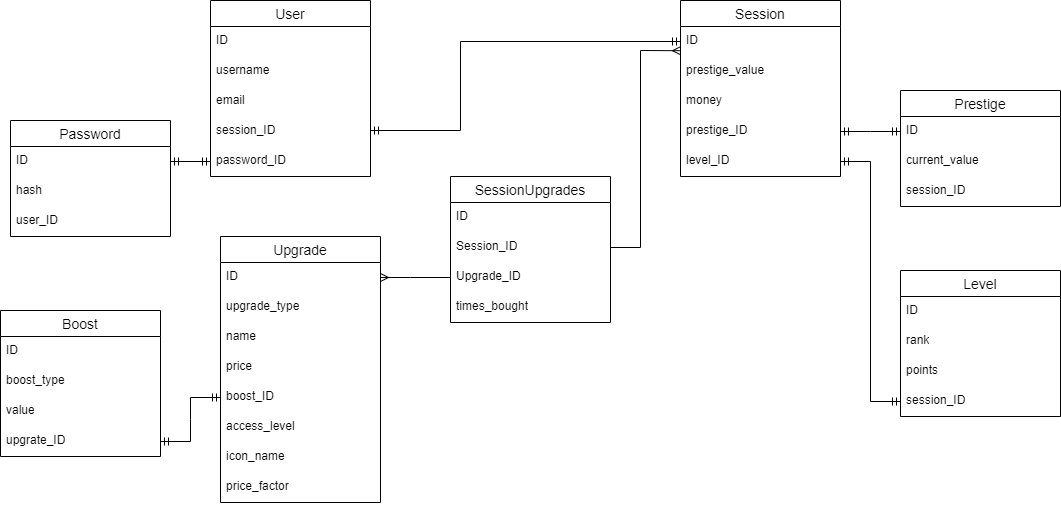

The diagram above was exported from draw.io. Its source (the exported page's mxGraphModel, read from the mxfile embedded in the PNG):
<mxGraphModel dx="2574" dy="1310" grid="1" gridSize="10" guides="1" tooltips="1" connect="1" arrows="1" fold="1" page="1" pageScale="1" pageWidth="827" pageHeight="1169" math="0" shadow="0">
  <root>
    <mxCell id="0" />
    <mxCell id="1" parent="0" />
    <mxCell id="xeiPXnJ2yx_SIP3vsYQ--27" value="User" style="swimlane;fontStyle=0;childLayout=stackLayout;horizontal=1;startSize=26;horizontalStack=0;resizeParent=1;resizeParentMax=0;resizeLast=0;collapsible=1;marginBottom=0;align=center;fontSize=14;" parent="1" vertex="1">
      <mxGeometry x="270" y="40" width="160" height="176" as="geometry" />
    </mxCell>
    <mxCell id="xeiPXnJ2yx_SIP3vsYQ--28" value="ID" style="text;strokeColor=none;fillColor=none;spacingLeft=4;spacingRight=4;overflow=hidden;rotatable=0;points=[[0,0.5],[1,0.5]];portConstraint=eastwest;fontSize=12;whiteSpace=wrap;html=1;" parent="xeiPXnJ2yx_SIP3vsYQ--27" vertex="1">
      <mxGeometry y="26" width="160" height="30" as="geometry" />
    </mxCell>
    <mxCell id="xeiPXnJ2yx_SIP3vsYQ--29" value="username" style="text;strokeColor=none;fillColor=none;spacingLeft=4;spacingRight=4;overflow=hidden;rotatable=0;points=[[0,0.5],[1,0.5]];portConstraint=eastwest;fontSize=12;whiteSpace=wrap;html=1;" parent="xeiPXnJ2yx_SIP3vsYQ--27" vertex="1">
      <mxGeometry y="56" width="160" height="30" as="geometry" />
    </mxCell>
    <mxCell id="xeiPXnJ2yx_SIP3vsYQ--30" value="email" style="text;strokeColor=none;fillColor=none;spacingLeft=4;spacingRight=4;overflow=hidden;rotatable=0;points=[[0,0.5],[1,0.5]];portConstraint=eastwest;fontSize=12;whiteSpace=wrap;html=1;" parent="xeiPXnJ2yx_SIP3vsYQ--27" vertex="1">
      <mxGeometry y="86" width="160" height="30" as="geometry" />
    </mxCell>
    <mxCell id="xeiPXnJ2yx_SIP3vsYQ--50" value="session_ID" style="text;strokeColor=none;fillColor=none;spacingLeft=4;spacingRight=4;overflow=hidden;rotatable=0;points=[[0,0.5],[1,0.5]];portConstraint=eastwest;fontSize=12;whiteSpace=wrap;html=1;" parent="xeiPXnJ2yx_SIP3vsYQ--27" vertex="1">
      <mxGeometry y="116" width="160" height="30" as="geometry" />
    </mxCell>
    <mxCell id="xeiPXnJ2yx_SIP3vsYQ--54" value="password_ID" style="text;strokeColor=none;fillColor=none;spacingLeft=4;spacingRight=4;overflow=hidden;rotatable=0;points=[[0,0.5],[1,0.5]];portConstraint=eastwest;fontSize=12;whiteSpace=wrap;html=1;" parent="xeiPXnJ2yx_SIP3vsYQ--27" vertex="1">
      <mxGeometry y="146" width="160" height="30" as="geometry" />
    </mxCell>
    <mxCell id="xeiPXnJ2yx_SIP3vsYQ--33" value="Password" style="swimlane;fontStyle=0;childLayout=stackLayout;horizontal=1;startSize=26;horizontalStack=0;resizeParent=1;resizeParentMax=0;resizeLast=0;collapsible=1;marginBottom=0;align=center;fontSize=14;" parent="1" vertex="1">
      <mxGeometry x="70" y="160" width="160" height="116" as="geometry" />
    </mxCell>
    <mxCell id="xeiPXnJ2yx_SIP3vsYQ--34" value="ID" style="text;strokeColor=none;fillColor=none;spacingLeft=4;spacingRight=4;overflow=hidden;rotatable=0;points=[[0,0.5],[1,0.5]];portConstraint=eastwest;fontSize=12;whiteSpace=wrap;html=1;" parent="xeiPXnJ2yx_SIP3vsYQ--33" vertex="1">
      <mxGeometry y="26" width="160" height="30" as="geometry" />
    </mxCell>
    <mxCell id="xeiPXnJ2yx_SIP3vsYQ--36" value="hash" style="text;strokeColor=none;fillColor=none;spacingLeft=4;spacingRight=4;overflow=hidden;rotatable=0;points=[[0,0.5],[1,0.5]];portConstraint=eastwest;fontSize=12;whiteSpace=wrap;html=1;" parent="xeiPXnJ2yx_SIP3vsYQ--33" vertex="1">
      <mxGeometry y="56" width="160" height="30" as="geometry" />
    </mxCell>
    <mxCell id="xeiPXnJ2yx_SIP3vsYQ--44" value="user_ID" style="text;strokeColor=none;fillColor=none;spacingLeft=4;spacingRight=4;overflow=hidden;rotatable=0;points=[[0,0.5],[1,0.5]];portConstraint=eastwest;fontSize=12;whiteSpace=wrap;html=1;" parent="xeiPXnJ2yx_SIP3vsYQ--33" vertex="1">
      <mxGeometry y="86" width="160" height="30" as="geometry" />
    </mxCell>
    <mxCell id="xeiPXnJ2yx_SIP3vsYQ--37" value="Session" style="swimlane;fontStyle=0;childLayout=stackLayout;horizontal=1;startSize=26;horizontalStack=0;resizeParent=1;resizeParentMax=0;resizeLast=0;collapsible=1;marginBottom=0;align=center;fontSize=14;" parent="1" vertex="1">
      <mxGeometry x="740" y="40" width="160" height="176" as="geometry" />
    </mxCell>
    <mxCell id="xeiPXnJ2yx_SIP3vsYQ--38" value="ID" style="text;strokeColor=none;fillColor=none;spacingLeft=4;spacingRight=4;overflow=hidden;rotatable=0;points=[[0,0.5],[1,0.5]];portConstraint=eastwest;fontSize=12;whiteSpace=wrap;html=1;" parent="xeiPXnJ2yx_SIP3vsYQ--37" vertex="1">
      <mxGeometry y="26" width="160" height="30" as="geometry" />
    </mxCell>
    <mxCell id="xeiPXnJ2yx_SIP3vsYQ--56" value="prestige_value" style="text;strokeColor=none;fillColor=none;spacingLeft=4;spacingRight=4;overflow=hidden;rotatable=0;points=[[0,0.5],[1,0.5]];portConstraint=eastwest;fontSize=12;whiteSpace=wrap;html=1;" parent="xeiPXnJ2yx_SIP3vsYQ--37" vertex="1">
      <mxGeometry y="56" width="160" height="30" as="geometry" />
    </mxCell>
    <mxCell id="xeiPXnJ2yx_SIP3vsYQ--62" value="money" style="text;strokeColor=none;fillColor=none;spacingLeft=4;spacingRight=4;overflow=hidden;rotatable=0;points=[[0,0.5],[1,0.5]];portConstraint=eastwest;fontSize=12;whiteSpace=wrap;html=1;" parent="xeiPXnJ2yx_SIP3vsYQ--37" vertex="1">
      <mxGeometry y="86" width="160" height="30" as="geometry" />
    </mxCell>
    <mxCell id="xeiPXnJ2yx_SIP3vsYQ--132" value="prestige_ID" style="text;strokeColor=none;fillColor=none;spacingLeft=4;spacingRight=4;overflow=hidden;rotatable=0;points=[[0,0.5],[1,0.5]];portConstraint=eastwest;fontSize=12;whiteSpace=wrap;html=1;" parent="xeiPXnJ2yx_SIP3vsYQ--37" vertex="1">
      <mxGeometry y="116" width="160" height="30" as="geometry" />
    </mxCell>
    <mxCell id="xeiPXnJ2yx_SIP3vsYQ--39" value="level_ID" style="text;strokeColor=none;fillColor=none;spacingLeft=4;spacingRight=4;overflow=hidden;rotatable=0;points=[[0,0.5],[1,0.5]];portConstraint=eastwest;fontSize=12;whiteSpace=wrap;html=1;" parent="xeiPXnJ2yx_SIP3vsYQ--37" vertex="1">
      <mxGeometry y="146" width="160" height="30" as="geometry" />
    </mxCell>
    <mxCell id="xeiPXnJ2yx_SIP3vsYQ--45" value="Prestige" style="swimlane;fontStyle=0;childLayout=stackLayout;horizontal=1;startSize=26;horizontalStack=0;resizeParent=1;resizeParentMax=0;resizeLast=0;collapsible=1;marginBottom=0;align=center;fontSize=14;" parent="1" vertex="1">
      <mxGeometry x="960" y="130" width="160" height="116" as="geometry" />
    </mxCell>
    <mxCell id="xeiPXnJ2yx_SIP3vsYQ--46" value="ID" style="text;strokeColor=none;fillColor=none;spacingLeft=4;spacingRight=4;overflow=hidden;rotatable=0;points=[[0,0.5],[1,0.5]];portConstraint=eastwest;fontSize=12;whiteSpace=wrap;html=1;" parent="xeiPXnJ2yx_SIP3vsYQ--45" vertex="1">
      <mxGeometry y="26" width="160" height="30" as="geometry" />
    </mxCell>
    <mxCell id="xeiPXnJ2yx_SIP3vsYQ--47" value="current_value" style="text;strokeColor=none;fillColor=none;spacingLeft=4;spacingRight=4;overflow=hidden;rotatable=0;points=[[0,0.5],[1,0.5]];portConstraint=eastwest;fontSize=12;whiteSpace=wrap;html=1;" parent="xeiPXnJ2yx_SIP3vsYQ--45" vertex="1">
      <mxGeometry y="56" width="160" height="30" as="geometry" />
    </mxCell>
    <mxCell id="xeiPXnJ2yx_SIP3vsYQ--52" value="session_ID" style="text;strokeColor=none;fillColor=none;spacingLeft=4;spacingRight=4;overflow=hidden;rotatable=0;points=[[0,0.5],[1,0.5]];portConstraint=eastwest;fontSize=12;whiteSpace=wrap;html=1;" parent="xeiPXnJ2yx_SIP3vsYQ--45" vertex="1">
      <mxGeometry y="86" width="160" height="30" as="geometry" />
    </mxCell>
    <mxCell id="xeiPXnJ2yx_SIP3vsYQ--51" value="" style="edgeStyle=entityRelationEdgeStyle;fontSize=12;html=1;endArrow=ERmandOne;startArrow=ERmandOne;rounded=0;entryX=0;entryY=0.5;entryDx=0;entryDy=0;exitX=1;exitY=0.5;exitDx=0;exitDy=0;" parent="1" source="xeiPXnJ2yx_SIP3vsYQ--132" target="xeiPXnJ2yx_SIP3vsYQ--46" edge="1">
      <mxGeometry width="100" height="100" relative="1" as="geometry">
        <mxPoint x="890" y="181" as="sourcePoint" />
        <mxPoint x="480" y="286" as="targetPoint" />
        <Array as="points">
          <mxPoint x="500" y="260" />
          <mxPoint x="510" y="230" />
        </Array>
      </mxGeometry>
    </mxCell>
    <mxCell id="xeiPXnJ2yx_SIP3vsYQ--57" value="" style="fontSize=12;html=1;endArrow=ERmandOne;startArrow=ERmandOne;rounded=0;entryX=0;entryY=0.5;entryDx=0;entryDy=0;" parent="1" target="xeiPXnJ2yx_SIP3vsYQ--38" edge="1">
      <mxGeometry width="100" height="100" relative="1" as="geometry">
        <mxPoint x="430" y="170" as="sourcePoint" />
        <mxPoint x="370" y="270" as="targetPoint" />
        <Array as="points">
          <mxPoint x="520" y="170" />
          <mxPoint x="520" y="81" />
          <mxPoint x="740" y="81" />
        </Array>
      </mxGeometry>
    </mxCell>
    <mxCell id="xeiPXnJ2yx_SIP3vsYQ--99" value="Upgrade" style="swimlane;fontStyle=0;childLayout=stackLayout;horizontal=1;startSize=26;horizontalStack=0;resizeParent=1;resizeParentMax=0;resizeLast=0;collapsible=1;marginBottom=0;align=center;fontSize=14;" parent="1" vertex="1">
      <mxGeometry x="280" y="276" width="160" height="266" as="geometry" />
    </mxCell>
    <mxCell id="xeiPXnJ2yx_SIP3vsYQ--100" value="ID" style="text;strokeColor=none;fillColor=none;spacingLeft=4;spacingRight=4;overflow=hidden;rotatable=0;points=[[0,0.5],[1,0.5]];portConstraint=eastwest;fontSize=12;whiteSpace=wrap;html=1;" parent="xeiPXnJ2yx_SIP3vsYQ--99" vertex="1">
      <mxGeometry y="26" width="160" height="30" as="geometry" />
    </mxCell>
    <mxCell id="xeiPXnJ2yx_SIP3vsYQ--101" value="upgrade_type" style="text;strokeColor=none;fillColor=none;spacingLeft=4;spacingRight=4;overflow=hidden;rotatable=0;points=[[0,0.5],[1,0.5]];portConstraint=eastwest;fontSize=12;whiteSpace=wrap;html=1;" parent="xeiPXnJ2yx_SIP3vsYQ--99" vertex="1">
      <mxGeometry y="56" width="160" height="30" as="geometry" />
    </mxCell>
    <mxCell id="xeiPXnJ2yx_SIP3vsYQ--103" value="name" style="text;strokeColor=none;fillColor=none;spacingLeft=4;spacingRight=4;overflow=hidden;rotatable=0;points=[[0,0.5],[1,0.5]];portConstraint=eastwest;fontSize=12;whiteSpace=wrap;html=1;" parent="xeiPXnJ2yx_SIP3vsYQ--99" vertex="1">
      <mxGeometry y="86" width="160" height="30" as="geometry" />
    </mxCell>
    <mxCell id="xeiPXnJ2yx_SIP3vsYQ--105" value="price" style="text;strokeColor=none;fillColor=none;spacingLeft=4;spacingRight=4;overflow=hidden;rotatable=0;points=[[0,0.5],[1,0.5]];portConstraint=eastwest;fontSize=12;whiteSpace=wrap;html=1;" parent="xeiPXnJ2yx_SIP3vsYQ--99" vertex="1">
      <mxGeometry y="116" width="160" height="30" as="geometry" />
    </mxCell>
    <mxCell id="xeiPXnJ2yx_SIP3vsYQ--137" value="boost_ID" style="text;strokeColor=none;fillColor=none;spacingLeft=4;spacingRight=4;overflow=hidden;rotatable=0;points=[[0,0.5],[1,0.5]];portConstraint=eastwest;fontSize=12;whiteSpace=wrap;html=1;" parent="xeiPXnJ2yx_SIP3vsYQ--99" vertex="1">
      <mxGeometry y="146" width="160" height="30" as="geometry" />
    </mxCell>
    <mxCell id="HTEh8yL9Yuv7HyAJq7Lb-1" value="access_level" style="text;strokeColor=none;fillColor=none;spacingLeft=4;spacingRight=4;overflow=hidden;rotatable=0;points=[[0,0.5],[1,0.5]];portConstraint=eastwest;fontSize=12;whiteSpace=wrap;html=1;" parent="xeiPXnJ2yx_SIP3vsYQ--99" vertex="1">
      <mxGeometry y="176" width="160" height="30" as="geometry" />
    </mxCell>
    <mxCell id="HTEh8yL9Yuv7HyAJq7Lb-2" value="icon_name" style="text;strokeColor=none;fillColor=none;spacingLeft=4;spacingRight=4;overflow=hidden;rotatable=0;points=[[0,0.5],[1,0.5]];portConstraint=eastwest;fontSize=12;whiteSpace=wrap;html=1;" parent="xeiPXnJ2yx_SIP3vsYQ--99" vertex="1">
      <mxGeometry y="206" width="160" height="30" as="geometry" />
    </mxCell>
    <mxCell id="-WkJmqEmTpYg3Chqd7_T-5" value="price_factor" style="text;strokeColor=none;fillColor=none;spacingLeft=4;spacingRight=4;overflow=hidden;rotatable=0;points=[[0,0.5],[1,0.5]];portConstraint=eastwest;fontSize=12;whiteSpace=wrap;html=1;" parent="xeiPXnJ2yx_SIP3vsYQ--99" vertex="1">
      <mxGeometry y="236" width="160" height="30" as="geometry" />
    </mxCell>
    <mxCell id="xeiPXnJ2yx_SIP3vsYQ--112" value="Boost" style="swimlane;fontStyle=0;childLayout=stackLayout;horizontal=1;startSize=26;horizontalStack=0;resizeParent=1;resizeParentMax=0;resizeLast=0;collapsible=1;marginBottom=0;align=center;fontSize=14;" parent="1" vertex="1">
      <mxGeometry x="60" y="350" width="160" height="146" as="geometry" />
    </mxCell>
    <mxCell id="xeiPXnJ2yx_SIP3vsYQ--113" value="ID" style="text;strokeColor=none;fillColor=none;spacingLeft=4;spacingRight=4;overflow=hidden;rotatable=0;points=[[0,0.5],[1,0.5]];portConstraint=eastwest;fontSize=12;whiteSpace=wrap;html=1;" parent="xeiPXnJ2yx_SIP3vsYQ--112" vertex="1">
      <mxGeometry y="26" width="160" height="30" as="geometry" />
    </mxCell>
    <mxCell id="xeiPXnJ2yx_SIP3vsYQ--114" value="boost_type" style="text;strokeColor=none;fillColor=none;spacingLeft=4;spacingRight=4;overflow=hidden;rotatable=0;points=[[0,0.5],[1,0.5]];portConstraint=eastwest;fontSize=12;whiteSpace=wrap;html=1;" parent="xeiPXnJ2yx_SIP3vsYQ--112" vertex="1">
      <mxGeometry y="56" width="160" height="30" as="geometry" />
    </mxCell>
    <mxCell id="xeiPXnJ2yx_SIP3vsYQ--120" value="value" style="text;strokeColor=none;fillColor=none;spacingLeft=4;spacingRight=4;overflow=hidden;rotatable=0;points=[[0,0.5],[1,0.5]];portConstraint=eastwest;fontSize=12;whiteSpace=wrap;html=1;" parent="xeiPXnJ2yx_SIP3vsYQ--112" vertex="1">
      <mxGeometry y="86" width="160" height="30" as="geometry" />
    </mxCell>
    <mxCell id="xeiPXnJ2yx_SIP3vsYQ--136" value="upgrate_ID" style="text;strokeColor=none;fillColor=none;spacingLeft=4;spacingRight=4;overflow=hidden;rotatable=0;points=[[0,0.5],[1,0.5]];portConstraint=eastwest;fontSize=12;whiteSpace=wrap;html=1;" parent="xeiPXnJ2yx_SIP3vsYQ--112" vertex="1">
      <mxGeometry y="116" width="160" height="30" as="geometry" />
    </mxCell>
    <mxCell id="xeiPXnJ2yx_SIP3vsYQ--121" value="" style="edgeStyle=entityRelationEdgeStyle;fontSize=12;html=1;endArrow=ERmandOne;startArrow=ERmandOne;rounded=0;entryX=0;entryY=0.5;entryDx=0;entryDy=0;exitX=1;exitY=0.5;exitDx=0;exitDy=0;" parent="1" source="xeiPXnJ2yx_SIP3vsYQ--34" target="xeiPXnJ2yx_SIP3vsYQ--54" edge="1">
      <mxGeometry width="100" height="100" relative="1" as="geometry">
        <mxPoint x="20" y="310" as="sourcePoint" />
        <mxPoint x="120" y="216" as="targetPoint" />
      </mxGeometry>
    </mxCell>
    <mxCell id="xeiPXnJ2yx_SIP3vsYQ--126" value="Level" style="swimlane;fontStyle=0;childLayout=stackLayout;horizontal=1;startSize=26;horizontalStack=0;resizeParent=1;resizeParentMax=0;resizeLast=0;collapsible=1;marginBottom=0;align=center;fontSize=14;" parent="1" vertex="1">
      <mxGeometry x="960" y="310" width="160" height="146" as="geometry" />
    </mxCell>
    <mxCell id="xeiPXnJ2yx_SIP3vsYQ--127" value="ID" style="text;strokeColor=none;fillColor=none;spacingLeft=4;spacingRight=4;overflow=hidden;rotatable=0;points=[[0,0.5],[1,0.5]];portConstraint=eastwest;fontSize=12;whiteSpace=wrap;html=1;" parent="xeiPXnJ2yx_SIP3vsYQ--126" vertex="1">
      <mxGeometry y="26" width="160" height="30" as="geometry" />
    </mxCell>
    <mxCell id="xeiPXnJ2yx_SIP3vsYQ--128" value="rank" style="text;strokeColor=none;fillColor=none;spacingLeft=4;spacingRight=4;overflow=hidden;rotatable=0;points=[[0,0.5],[1,0.5]];portConstraint=eastwest;fontSize=12;whiteSpace=wrap;html=1;" parent="xeiPXnJ2yx_SIP3vsYQ--126" vertex="1">
      <mxGeometry y="56" width="160" height="30" as="geometry" />
    </mxCell>
    <mxCell id="xeiPXnJ2yx_SIP3vsYQ--129" value="points" style="text;strokeColor=none;fillColor=none;spacingLeft=4;spacingRight=4;overflow=hidden;rotatable=0;points=[[0,0.5],[1,0.5]];portConstraint=eastwest;fontSize=12;whiteSpace=wrap;html=1;" parent="xeiPXnJ2yx_SIP3vsYQ--126" vertex="1">
      <mxGeometry y="86" width="160" height="30" as="geometry" />
    </mxCell>
    <mxCell id="xeiPXnJ2yx_SIP3vsYQ--133" value="session_ID" style="text;strokeColor=none;fillColor=none;spacingLeft=4;spacingRight=4;overflow=hidden;rotatable=0;points=[[0,0.5],[1,0.5]];portConstraint=eastwest;fontSize=12;whiteSpace=wrap;html=1;" parent="xeiPXnJ2yx_SIP3vsYQ--126" vertex="1">
      <mxGeometry y="116" width="160" height="30" as="geometry" />
    </mxCell>
    <mxCell id="xeiPXnJ2yx_SIP3vsYQ--130" value="" style="edgeStyle=entityRelationEdgeStyle;fontSize=12;html=1;endArrow=ERmandOne;startArrow=ERmandOne;rounded=0;exitX=0;exitY=0.5;exitDx=0;exitDy=0;entryX=1;entryY=0.5;entryDx=0;entryDy=0;" parent="1" source="xeiPXnJ2yx_SIP3vsYQ--133" target="xeiPXnJ2yx_SIP3vsYQ--39" edge="1">
      <mxGeometry width="100" height="100" relative="1" as="geometry">
        <mxPoint x="710" y="450" as="sourcePoint" />
        <mxPoint x="520" y="280" as="targetPoint" />
        <Array as="points">
          <mxPoint x="750" y="360" />
          <mxPoint x="790" y="350" />
          <mxPoint x="740" y="290" />
          <mxPoint x="740" y="290" />
        </Array>
      </mxGeometry>
    </mxCell>
    <mxCell id="xeiPXnJ2yx_SIP3vsYQ--138" value="" style="edgeStyle=entityRelationEdgeStyle;fontSize=12;html=1;endArrow=ERmandOne;startArrow=ERmandOne;rounded=0;entryX=0;entryY=0.5;entryDx=0;entryDy=0;exitX=1;exitY=0.5;exitDx=0;exitDy=0;" parent="1" source="xeiPXnJ2yx_SIP3vsYQ--136" target="xeiPXnJ2yx_SIP3vsYQ--137" edge="1">
      <mxGeometry width="100" height="100" relative="1" as="geometry">
        <mxPoint x="170" y="530" as="sourcePoint" />
        <mxPoint x="270" y="430" as="targetPoint" />
      </mxGeometry>
    </mxCell>
    <mxCell id="-WkJmqEmTpYg3Chqd7_T-1" value="SessionUpgrades" style="swimlane;fontStyle=0;childLayout=stackLayout;horizontal=1;startSize=26;horizontalStack=0;resizeParent=1;resizeParentMax=0;resizeLast=0;collapsible=1;marginBottom=0;align=center;fontSize=14;" parent="1" vertex="1">
      <mxGeometry x="510" y="216" width="160" height="146" as="geometry" />
    </mxCell>
    <mxCell id="-WkJmqEmTpYg3Chqd7_T-2" value="ID" style="text;strokeColor=none;fillColor=none;spacingLeft=4;spacingRight=4;overflow=hidden;rotatable=0;points=[[0,0.5],[1,0.5]];portConstraint=eastwest;fontSize=12;whiteSpace=wrap;html=1;" parent="-WkJmqEmTpYg3Chqd7_T-1" vertex="1">
      <mxGeometry y="26" width="160" height="30" as="geometry" />
    </mxCell>
    <mxCell id="-WkJmqEmTpYg3Chqd7_T-4" value="Session_ID" style="text;strokeColor=none;fillColor=none;spacingLeft=4;spacingRight=4;overflow=hidden;rotatable=0;points=[[0,0.5],[1,0.5]];portConstraint=eastwest;fontSize=12;whiteSpace=wrap;html=1;" parent="-WkJmqEmTpYg3Chqd7_T-1" vertex="1">
      <mxGeometry y="56" width="160" height="30" as="geometry" />
    </mxCell>
    <mxCell id="-WkJmqEmTpYg3Chqd7_T-9" value="Upgrade_ID" style="text;strokeColor=none;fillColor=none;spacingLeft=4;spacingRight=4;overflow=hidden;rotatable=0;points=[[0,0.5],[1,0.5]];portConstraint=eastwest;fontSize=12;whiteSpace=wrap;html=1;" parent="-WkJmqEmTpYg3Chqd7_T-1" vertex="1">
      <mxGeometry y="86" width="160" height="30" as="geometry" />
    </mxCell>
    <mxCell id="-WkJmqEmTpYg3Chqd7_T-10" value="times_bought" style="text;strokeColor=none;fillColor=none;spacingLeft=4;spacingRight=4;overflow=hidden;rotatable=0;points=[[0,0.5],[1,0.5]];portConstraint=eastwest;fontSize=12;whiteSpace=wrap;html=1;" parent="-WkJmqEmTpYg3Chqd7_T-1" vertex="1">
      <mxGeometry y="116" width="160" height="30" as="geometry" />
    </mxCell>
    <mxCell id="9OJqcKedhEPJ-p-vFk2w-2" value="" style="fontSize=12;html=1;endArrow=ERmany;rounded=0;exitX=0;exitY=0.5;exitDx=0;exitDy=0;entryX=1;entryY=0.5;entryDx=0;entryDy=0;" edge="1" parent="1" source="-WkJmqEmTpYg3Chqd7_T-9" target="xeiPXnJ2yx_SIP3vsYQ--100">
      <mxGeometry width="100" height="100" relative="1" as="geometry">
        <mxPoint x="780" y="520" as="sourcePoint" />
        <mxPoint x="880" y="420" as="targetPoint" />
        <Array as="points">
          <mxPoint x="470" y="317" />
        </Array>
      </mxGeometry>
    </mxCell>
    <mxCell id="9OJqcKedhEPJ-p-vFk2w-4" value="" style="fontSize=12;html=1;endArrow=ERmany;rounded=0;entryX=0;entryY=0.807;entryDx=0;entryDy=0;entryPerimeter=0;exitX=1;exitY=0.5;exitDx=0;exitDy=0;" edge="1" parent="1" source="-WkJmqEmTpYg3Chqd7_T-4" target="xeiPXnJ2yx_SIP3vsYQ--38">
      <mxGeometry width="100" height="100" relative="1" as="geometry">
        <mxPoint x="760" y="420" as="sourcePoint" />
        <mxPoint x="760" y="260" as="targetPoint" />
        <Array as="points">
          <mxPoint x="700" y="287" />
          <mxPoint x="700" y="90" />
        </Array>
      </mxGeometry>
    </mxCell>
  </root>
</mxGraphModel>